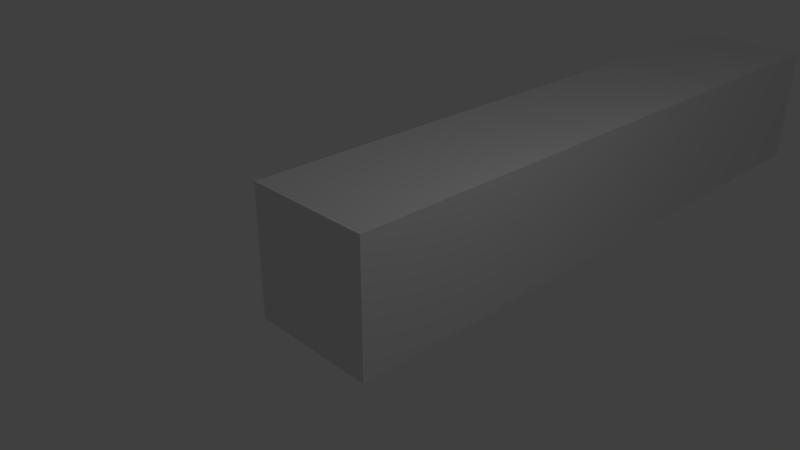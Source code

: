 # Source: cannon.blend  (saved by Blender 2.78.0; exported with 4.5.12 LTS)
import bpy
from mathutils import Matrix  # noqa: F401  (used for matrix-valued properties, if any)

bpy.ops.wm.read_factory_settings(use_empty=True)
scene = bpy.context.scene
scene.name = 'Scene'

# ---- collections
col_collection_1 = bpy.data.collections.new('Collection 1'); scene.collection.children.link(col_collection_1)

# ---- materials (node trees are filled in below, after node groups)
mat_material = bpy.data.materials.new('Material')
mat_material.alpha_threshold = 0.0
mat_material.use_transparent_shadow = False
mat_material.roughness = 0.5
mat_material.line_color = (0.0, 0.0, 0.0, 1.0)

# ---- material node trees

# ---- world
world_world = bpy.data.worlds.new('World'); scene.world = world_world
world_world.color = (0.05088, 0.05088, 0.05088)
world_world.use_sun_shadow = False
world_world.sun_shadow_jitter_overblur = 0.0
world_world.cycles.sampling_method = 'MANUAL'

# ---- cameras
cam_camera = bpy.data.cameras.new('Camera')
cam_camera.clip_end = 100.0
cam_camera.lens = 35.0
cam_camera.sensor_width = 32.0
cam_camera.sensor_height = 18.0
cam_camera.ortho_scale = 7.314
cam_camera.dof.focus_distance = 0.0
cam_camera.dof.aperture_fstop = 128.0

# ---- lights
light_lamp = bpy.data.lights.new('Lamp', 'POINT')
light_lamp.transmission_factor = 0.0
light_lamp.cutoff_distance = 30.0
light_lamp.energy = 100.0
light_lamp.shadow_buffer_clip_start = 1.001
light_lamp.shadow_soft_size = 0.1
light_lamp.shadow_maximum_resolution = 0.006
light_lamp.use_absolute_resolution = True

# ---- meshes
me_cube = bpy.data.meshes.new('Cube')
me_cube.from_pydata([(1.0, 9.651, -1.0), (1.0, -1.0, -1.0), (-1.0, -1.0, -1.0), (-1.0, 9.651, -1.0), (1.0, 9.651, 1.0), (1.0, -1.0, 1.0), (-1.0, -1.0, 1.0), (-1.0, 9.651, 1.0)], [], [(0, 1, 2, 3), (4, 7, 6, 5), (0, 4, 5, 1), (1, 5, 6, 2), (2, 6, 7, 3), (4, 0, 3, 7)])
me_cube.materials.append(mat_material)
me_cube.use_remesh_preserve_volume = False
me_cube.use_remesh_preserve_attributes = False
me_cube.use_mirror_vertex_groups = False
me_cube.update()

# ---- objects
ob_cube = bpy.data.objects.new('Cube', me_cube)
ob_lamp = bpy.data.objects.new('Lamp', light_lamp)
ob_camera = bpy.data.objects.new('Camera', cam_camera)

# ---- transforms, parenting, visibility, modifiers, constraints
ob_cube.location = (0.0, 0.0, 0.0)
ob_cube.lock_rotations_4d = False
ob_cube.empty_display_type = 'ARROWS'
ob_cube.lineart.crease_threshold = 0.0
ob_lamp.location = (4.076, 1.005, 5.904)
ob_lamp.rotation_euler = (0.6503, 0.05522, 1.866)
ob_lamp.lock_rotations_4d = False
ob_lamp.empty_display_type = 'ARROWS'
ob_lamp.color = (0.0, 0.0, 0.0, 0.0)
ob_lamp.lineart.crease_threshold = 0.0
ob_camera.location = (7.481, -6.508, 5.344)
ob_camera.rotation_euler = (1.109, 0.0, 0.8149)
ob_camera.lock_rotations_4d = False
ob_camera.empty_display_type = 'ARROWS'
ob_camera.color = (0.0, 0.0, 0.0, 0.0)
ob_camera.display_type = 'WIRE'
ob_camera.lineart.crease_threshold = 0.0

# ---- collection membership
col_collection_1.objects.link(ob_cube)
col_collection_1.objects.link(ob_lamp)
col_collection_1.objects.link(ob_camera)

# ---- scene / render settings (as saved in the file)
scene.camera = ob_camera
scene.frame_start = 1; scene.frame_end = 250; scene.frame_set(1)
scene.render.engine = 'BLENDER_EEVEE_NEXT'
scene.render.resolution_percentage = 50
scene.render.dither_intensity = 0.0
scene.cycles.use_denoising = False
scene.cycles.samples = 128
scene.cycles.sampling_pattern = 'TABULATED_SOBOL'
scene.cycles.light_sampling_threshold = 0.0
scene.cycles.use_adaptive_sampling = False
scene.cycles.use_light_tree = False
scene.cycles.blur_glossy = 0.0
scene.cycles.sample_clamp_indirect = 0.0
scene.view_settings.view_transform = 'Standard'
bpy.context.view_layer.update()
